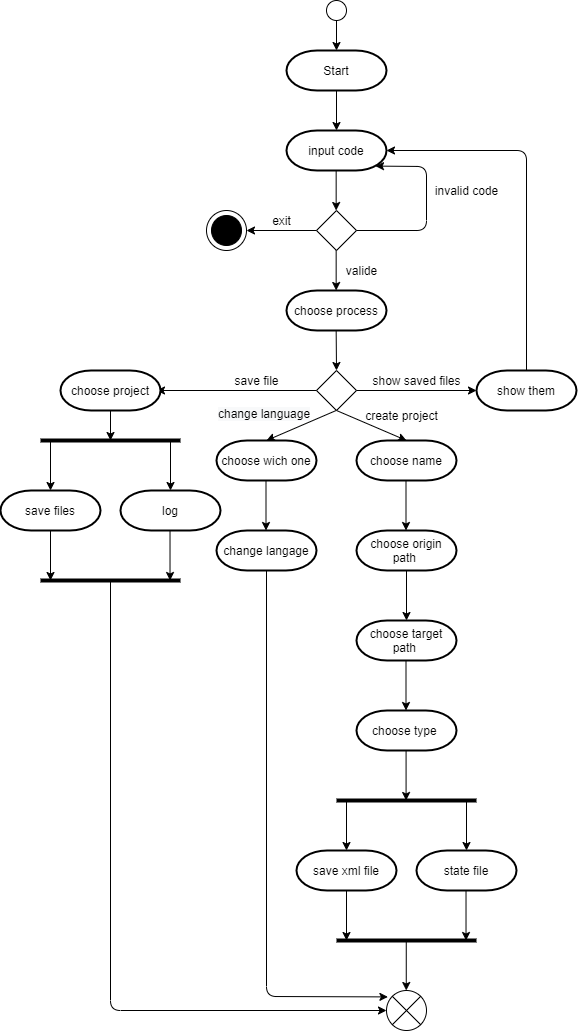

The diagram above was exported from draw.io. Its source (the exported page's mxGraphModel, read from the mxfile embedded in the PNG):
<mxGraphModel dx="1673" dy="829" grid="1" gridSize="10" guides="1" tooltips="1" connect="1" arrows="1" fold="1" page="1" pageScale="1" pageWidth="827" pageHeight="1169" math="0" shadow="0">
  <root>
    <mxCell id="0" />
    <mxCell id="1" parent="0" />
    <mxCell id="2" value="" style="ellipse;whiteSpace=wrap;html=1;aspect=fixed;" vertex="1" parent="1">
      <mxGeometry x="630" y="30" width="20" height="20" as="geometry" />
    </mxCell>
    <mxCell id="3" value="" style="endArrow=classic;html=1;exitX=0.5;exitY=1;exitDx=0;exitDy=0;entryX=0.5;entryY=0;entryDx=0;entryDy=0;" edge="1" source="2" parent="1">
      <mxGeometry width="50" height="50" relative="1" as="geometry">
        <mxPoint x="610" y="220" as="sourcePoint" />
        <mxPoint x="640" y="80" as="targetPoint" />
      </mxGeometry>
    </mxCell>
    <mxCell id="4" value="Start" style="strokeWidth=2;html=1;shape=mxgraph.flowchart.terminator;whiteSpace=wrap;" vertex="1" parent="1">
      <mxGeometry x="590" y="80" width="100" height="40" as="geometry" />
    </mxCell>
    <mxCell id="5" value="" style="endArrow=classic;html=1;exitX=0.5;exitY=1;exitDx=0;exitDy=0;exitPerimeter=0;" edge="1" source="4" parent="1">
      <mxGeometry width="50" height="50" relative="1" as="geometry">
        <mxPoint x="650" y="60" as="sourcePoint" />
        <mxPoint x="640" y="160" as="targetPoint" />
      </mxGeometry>
    </mxCell>
    <mxCell id="6" value="" style="rhombus;whiteSpace=wrap;html=1;" vertex="1" parent="1">
      <mxGeometry x="620" y="240" width="40" height="40" as="geometry" />
    </mxCell>
    <mxCell id="7" value="input code" style="strokeWidth=2;html=1;shape=mxgraph.flowchart.terminator;whiteSpace=wrap;" vertex="1" parent="1">
      <mxGeometry x="590" y="160" width="100" height="40" as="geometry" />
    </mxCell>
    <mxCell id="8" value="" style="endArrow=classic;html=1;exitX=0.5;exitY=1;exitDx=0;exitDy=0;exitPerimeter=0;" edge="1" parent="1">
      <mxGeometry width="50" height="50" relative="1" as="geometry">
        <mxPoint x="639.6599999999999" y="200" as="sourcePoint" />
        <mxPoint x="639.6599999999999" y="240" as="targetPoint" />
      </mxGeometry>
    </mxCell>
    <mxCell id="9" value="" style="endArrow=classic;html=1;exitX=1;exitY=0.5;exitDx=0;exitDy=0;entryX=0.89;entryY=0.89;entryDx=0;entryDy=0;entryPerimeter=0;" edge="1" source="6" target="7" parent="1">
      <mxGeometry width="50" height="50" relative="1" as="geometry">
        <mxPoint x="700" y="300" as="sourcePoint" />
        <mxPoint x="800" y="260" as="targetPoint" />
        <Array as="points">
          <mxPoint x="730" y="260" />
          <mxPoint x="730" y="196" />
        </Array>
      </mxGeometry>
    </mxCell>
    <mxCell id="10" value="invalid code" style="text;html=1;align=center;verticalAlign=middle;resizable=0;points=[];autosize=1;" vertex="1" parent="1">
      <mxGeometry x="730" y="210" width="80" height="20" as="geometry" />
    </mxCell>
    <mxCell id="11" value="choose process" style="strokeWidth=2;html=1;shape=mxgraph.flowchart.terminator;whiteSpace=wrap;" vertex="1" parent="1">
      <mxGeometry x="590" y="320" width="100" height="40" as="geometry" />
    </mxCell>
    <mxCell id="12" value="" style="endArrow=classic;html=1;exitX=0.5;exitY=1;exitDx=0;exitDy=0;exitPerimeter=0;" edge="1" parent="1">
      <mxGeometry width="50" height="50" relative="1" as="geometry">
        <mxPoint x="639.6599999999999" y="280" as="sourcePoint" />
        <mxPoint x="639.6599999999999" y="320" as="targetPoint" />
      </mxGeometry>
    </mxCell>
    <mxCell id="13" value="" style="endArrow=classic;html=1;exitX=0.5;exitY=1;exitDx=0;exitDy=0;exitPerimeter=0;" edge="1" parent="1">
      <mxGeometry width="50" height="50" relative="1" as="geometry">
        <mxPoint x="639.6599999999999" y="360" as="sourcePoint" />
        <mxPoint x="640" y="399.9999999999998" as="targetPoint" />
      </mxGeometry>
    </mxCell>
    <mxCell id="14" value="" style="rhombus;whiteSpace=wrap;html=1;" vertex="1" parent="1">
      <mxGeometry x="620" y="400" width="40" height="40" as="geometry" />
    </mxCell>
    <mxCell id="15" value="" style="endArrow=classic;html=1;exitX=0.5;exitY=1;exitDx=0;exitDy=0;exitPerimeter=0;entryX=0.5;entryY=0;entryDx=0;entryDy=0;entryPerimeter=0;" edge="1" target="16" parent="1">
      <mxGeometry width="50" height="50" relative="1" as="geometry">
        <mxPoint x="639.6599999999999" y="439.9999999999998" as="sourcePoint" />
        <mxPoint x="600" y="470" as="targetPoint" />
      </mxGeometry>
    </mxCell>
    <mxCell id="16" value="choose wich one" style="strokeWidth=2;html=1;shape=mxgraph.flowchart.terminator;whiteSpace=wrap;" vertex="1" parent="1">
      <mxGeometry x="520" y="470" width="100" height="40" as="geometry" />
    </mxCell>
    <mxCell id="17" value="" style="endArrow=classic;html=1;exitX=0.5;exitY=1;exitDx=0;exitDy=0;" edge="1" source="14" parent="1">
      <mxGeometry width="50" height="50" relative="1" as="geometry">
        <mxPoint x="649.6599999999999" y="450.0000000000001" as="sourcePoint" />
        <mxPoint x="710" y="469.9999999999998" as="targetPoint" />
      </mxGeometry>
    </mxCell>
    <mxCell id="18" value="choose origin path&amp;nbsp;" style="strokeWidth=2;html=1;shape=mxgraph.flowchart.terminator;whiteSpace=wrap;" vertex="1" parent="1">
      <mxGeometry x="660" y="560" width="100" height="40" as="geometry" />
    </mxCell>
    <mxCell id="19" value="&lt;span style=&quot;color: rgb(0, 0, 0); font-family: helvetica; font-size: 12px; font-style: normal; font-weight: 400; letter-spacing: normal; text-align: center; text-indent: 0px; text-transform: none; word-spacing: 0px; background-color: rgb(248, 249, 250); display: inline; float: none;&quot;&gt;change language&lt;/span&gt;" style="text;whiteSpace=wrap;html=1;" vertex="1" parent="1">
      <mxGeometry x="520" y="430" width="120" height="30" as="geometry" />
    </mxCell>
    <mxCell id="20" value="create project" style="text;html=1;align=center;verticalAlign=middle;resizable=0;points=[];autosize=1;" vertex="1" parent="1">
      <mxGeometry x="660" y="435" width="90" height="20" as="geometry" />
    </mxCell>
    <mxCell id="21" value="" style="endArrow=classic;html=1;exitX=1;exitY=0.5;exitDx=0;exitDy=0;" edge="1" source="14" parent="1">
      <mxGeometry width="50" height="50" relative="1" as="geometry">
        <mxPoint x="650" y="450.0000000000001" as="sourcePoint" />
        <mxPoint x="779.9999999999995" y="419.9999999999998" as="targetPoint" />
      </mxGeometry>
    </mxCell>
    <mxCell id="22" value="show them" style="strokeWidth=2;html=1;shape=mxgraph.flowchart.terminator;whiteSpace=wrap;" vertex="1" parent="1">
      <mxGeometry x="780" y="400" width="100" height="40" as="geometry" />
    </mxCell>
    <mxCell id="23" value="show saved files" style="text;html=1;align=center;verticalAlign=middle;resizable=0;points=[];autosize=1;" vertex="1" parent="1">
      <mxGeometry x="670" y="400" width="100" height="20" as="geometry" />
    </mxCell>
    <mxCell id="24" value="" style="verticalLabelPosition=bottom;verticalAlign=top;html=1;shape=mxgraph.flowchart.on-page_reference;" vertex="1" parent="1">
      <mxGeometry x="510" y="240" width="40" height="40" as="geometry" />
    </mxCell>
    <mxCell id="25" value="" style="verticalLabelPosition=bottom;verticalAlign=top;html=1;shape=mxgraph.flowchart.on-page_reference;fillColor=#000000;" vertex="1" parent="1">
      <mxGeometry x="515" y="245" width="30" height="30" as="geometry" />
    </mxCell>
    <mxCell id="26" value="" style="endArrow=classic;html=1;exitX=0;exitY=0.5;exitDx=0;exitDy=0;entryX=1;entryY=0.5;entryDx=0;entryDy=0;entryPerimeter=0;" edge="1" source="6" target="24" parent="1">
      <mxGeometry width="50" height="50" relative="1" as="geometry">
        <mxPoint x="240" y="230" as="sourcePoint" />
        <mxPoint x="290" y="180" as="targetPoint" />
      </mxGeometry>
    </mxCell>
    <mxCell id="27" value="exit" style="text;html=1;align=center;verticalAlign=middle;resizable=0;points=[];autosize=1;" vertex="1" parent="1">
      <mxGeometry x="570" y="240" width="30" height="20" as="geometry" />
    </mxCell>
    <mxCell id="28" value="valide" style="text;html=1;align=center;verticalAlign=middle;resizable=0;points=[];autosize=1;" vertex="1" parent="1">
      <mxGeometry x="640" y="290" width="50" height="20" as="geometry" />
    </mxCell>
    <mxCell id="29" value="" style="endArrow=classic;html=1;exitX=0.5;exitY=1;exitDx=0;exitDy=0;exitPerimeter=0;" edge="1" source="18" parent="1">
      <mxGeometry width="50" height="50" relative="1" as="geometry">
        <mxPoint x="730" y="660" as="sourcePoint" />
        <mxPoint x="710" y="649.9999999999998" as="targetPoint" />
      </mxGeometry>
    </mxCell>
    <mxCell id="30" value="choose target path&amp;nbsp;" style="strokeWidth=2;html=1;shape=mxgraph.flowchart.terminator;whiteSpace=wrap;" vertex="1" parent="1">
      <mxGeometry x="660" y="650" width="100" height="40" as="geometry" />
    </mxCell>
    <mxCell id="31" value="" style="endArrow=classic;html=1;exitX=0.5;exitY=1;exitDx=0;exitDy=0;exitPerimeter=0;" edge="1" parent="1">
      <mxGeometry width="50" height="50" relative="1" as="geometry">
        <mxPoint x="709.5" y="689.9999999999998" as="sourcePoint" />
        <mxPoint x="709.5" y="739.9999999999998" as="targetPoint" />
      </mxGeometry>
    </mxCell>
    <mxCell id="32" value="" style="endArrow=classic;html=1;entryX=0.5;entryY=0;entryDx=0;entryDy=0;entryPerimeter=0;" edge="1" target="34" parent="1">
      <mxGeometry width="50" height="50" relative="1" as="geometry">
        <mxPoint x="650" y="829.9999999999998" as="sourcePoint" />
        <mxPoint x="670.0000000000002" y="880" as="targetPoint" />
      </mxGeometry>
    </mxCell>
    <mxCell id="33" value="" style="endArrow=classic;html=1;entryX=0.5;entryY=0;entryDx=0;entryDy=0;entryPerimeter=0;" edge="1" parent="1">
      <mxGeometry width="50" height="50" relative="1" as="geometry">
        <mxPoint x="769.9999999999995" y="829.9999999999998" as="sourcePoint" />
        <mxPoint x="769.9999999999995" y="879.9999999999998" as="targetPoint" />
      </mxGeometry>
    </mxCell>
    <mxCell id="34" value="save xml file" style="strokeWidth=2;html=1;shape=mxgraph.flowchart.terminator;whiteSpace=wrap;" vertex="1" parent="1">
      <mxGeometry x="600" y="880" width="100" height="40" as="geometry" />
    </mxCell>
    <mxCell id="35" value="choose name" style="strokeWidth=2;html=1;shape=mxgraph.flowchart.terminator;whiteSpace=wrap;" vertex="1" parent="1">
      <mxGeometry x="660" y="470" width="100" height="40" as="geometry" />
    </mxCell>
    <mxCell id="36" value="" style="endArrow=classic;html=1;exitX=0.5;exitY=1;exitDx=0;exitDy=0;exitPerimeter=0;" edge="1" parent="1">
      <mxGeometry width="50" height="50" relative="1" as="geometry">
        <mxPoint x="709.5" y="509.9999999999998" as="sourcePoint" />
        <mxPoint x="709.5" y="559.9999999999998" as="targetPoint" />
      </mxGeometry>
    </mxCell>
    <mxCell id="37" value="choose type&amp;nbsp;" style="strokeWidth=2;html=1;shape=mxgraph.flowchart.terminator;whiteSpace=wrap;" vertex="1" parent="1">
      <mxGeometry x="660" y="740" width="100" height="40" as="geometry" />
    </mxCell>
    <mxCell id="38" value="" style="endArrow=classic;html=1;exitX=0.5;exitY=1;exitDx=0;exitDy=0;exitPerimeter=0;" edge="1" parent="1">
      <mxGeometry width="50" height="50" relative="1" as="geometry">
        <mxPoint x="709.5800000000004" y="779.9999999999998" as="sourcePoint" />
        <mxPoint x="709.5800000000004" y="829.9999999999998" as="targetPoint" />
      </mxGeometry>
    </mxCell>
    <mxCell id="39" value="change langage" style="strokeWidth=2;html=1;shape=mxgraph.flowchart.terminator;whiteSpace=wrap;" vertex="1" parent="1">
      <mxGeometry x="520" y="560" width="100" height="40" as="geometry" />
    </mxCell>
    <mxCell id="40" value="" style="endArrow=classic;html=1;exitX=0.5;exitY=1;exitDx=0;exitDy=0;exitPerimeter=0;" edge="1" parent="1">
      <mxGeometry width="50" height="50" relative="1" as="geometry">
        <mxPoint x="569.5" y="509.9999999999998" as="sourcePoint" />
        <mxPoint x="569.5" y="559.9999999999998" as="targetPoint" />
      </mxGeometry>
    </mxCell>
    <mxCell id="41" value="" style="endArrow=classic;html=1;exitX=0.5;exitY=0;exitDx=0;exitDy=0;exitPerimeter=0;entryX=1;entryY=0.5;entryDx=0;entryDy=0;entryPerimeter=0;" edge="1" source="22" target="7" parent="1">
      <mxGeometry width="50" height="50" relative="1" as="geometry">
        <mxPoint x="940" y="440" as="sourcePoint" />
        <mxPoint x="820" y="170" as="targetPoint" />
        <Array as="points">
          <mxPoint x="830" y="180" />
        </Array>
      </mxGeometry>
    </mxCell>
    <mxCell id="42" value="" style="endArrow=none;html=1;strokeWidth=4;" edge="1" parent="1">
      <mxGeometry width="50" height="50" relative="1" as="geometry">
        <mxPoint x="640" y="829.9999999999998" as="sourcePoint" />
        <mxPoint x="779.9999999999995" y="829.9999999999998" as="targetPoint" />
      </mxGeometry>
    </mxCell>
    <mxCell id="43" value="" style="endArrow=none;html=1;strokeWidth=4;" edge="1" parent="1">
      <mxGeometry width="50" height="50" relative="1" as="geometry">
        <mxPoint x="640" y="970" as="sourcePoint" />
        <mxPoint x="779.9999999999995" y="970" as="targetPoint" />
      </mxGeometry>
    </mxCell>
    <mxCell id="44" value="" style="endArrow=classic;html=1;entryX=0.5;entryY=0;entryDx=0;entryDy=0;entryPerimeter=0;" edge="1" parent="1">
      <mxGeometry width="50" height="50" relative="1" as="geometry">
        <mxPoint x="650" y="919.9999999999998" as="sourcePoint" />
        <mxPoint x="650" y="970" as="targetPoint" />
      </mxGeometry>
    </mxCell>
    <mxCell id="45" value="" style="endArrow=classic;html=1;entryX=0.5;entryY=0;entryDx=0;entryDy=0;entryPerimeter=0;" edge="1" parent="1">
      <mxGeometry width="50" height="50" relative="1" as="geometry">
        <mxPoint x="769.52" y="919.9999999999998" as="sourcePoint" />
        <mxPoint x="769.52" y="970" as="targetPoint" />
      </mxGeometry>
    </mxCell>
    <mxCell id="46" value="" style="endArrow=classic;html=1;entryX=0.5;entryY=0;entryDx=0;entryDy=0;entryPerimeter=0;" edge="1" parent="1">
      <mxGeometry width="50" height="50" relative="1" as="geometry">
        <mxPoint x="709.7600000000002" y="970" as="sourcePoint" />
        <mxPoint x="709.7600000000002" y="1020" as="targetPoint" />
      </mxGeometry>
    </mxCell>
    <mxCell id="47" value="" style="verticalLabelPosition=bottom;verticalAlign=top;html=1;shape=mxgraph.flowchart.or;fillColor=#FFFFFF;" vertex="1" parent="1">
      <mxGeometry x="690" y="1020" width="40" height="40" as="geometry" />
    </mxCell>
    <mxCell id="48" value="" style="endArrow=classic;html=1;exitX=0;exitY=0.5;exitDx=0;exitDy=0;" edge="1" source="14" parent="1">
      <mxGeometry width="50" height="50" relative="1" as="geometry">
        <mxPoint x="670" y="430" as="sourcePoint" />
        <mxPoint x="460" y="419.9999999999998" as="targetPoint" />
      </mxGeometry>
    </mxCell>
    <mxCell id="49" value="save file" style="text;html=1;align=center;verticalAlign=middle;resizable=0;points=[];autosize=1;" vertex="1" parent="1">
      <mxGeometry x="530" y="400" width="60" height="20" as="geometry" />
    </mxCell>
    <mxCell id="50" value="choose project" style="strokeWidth=2;html=1;shape=mxgraph.flowchart.terminator;whiteSpace=wrap;" vertex="1" parent="1">
      <mxGeometry x="364" y="400" width="100" height="40" as="geometry" />
    </mxCell>
    <mxCell id="51" value="" style="endArrow=classic;html=1;entryX=0;entryY=0.5;entryDx=0;entryDy=0;entryPerimeter=0;" edge="1" target="47" parent="1">
      <mxGeometry width="50" height="50" relative="1" as="geometry">
        <mxPoint x="414" y="609.9999999999998" as="sourcePoint" />
        <mxPoint x="414" y="1050" as="targetPoint" />
        <Array as="points">
          <mxPoint x="414" y="1040" />
        </Array>
      </mxGeometry>
    </mxCell>
    <mxCell id="52" value="" style="endArrow=classic;html=1;exitX=0.5;exitY=1;exitDx=0;exitDy=0;exitPerimeter=0;entryX=0.035;entryY=0.16;entryDx=0;entryDy=0;entryPerimeter=0;" edge="1" source="39" target="47" parent="1">
      <mxGeometry width="50" height="50" relative="1" as="geometry">
        <mxPoint x="600" y="700.0000000000001" as="sourcePoint" />
        <mxPoint x="560" y="930" as="targetPoint" />
        <Array as="points">
          <mxPoint x="570" y="1026" />
        </Array>
      </mxGeometry>
    </mxCell>
    <mxCell id="53" value="state file" style="strokeWidth=2;html=1;shape=mxgraph.flowchart.terminator;whiteSpace=wrap;" vertex="1" parent="1">
      <mxGeometry x="720" y="880" width="100" height="40" as="geometry" />
    </mxCell>
    <mxCell id="54" value="" style="endArrow=classic;html=1;exitX=0.5;exitY=1;exitDx=0;exitDy=0;exitPerimeter=0;" edge="1" source="50" parent="1">
      <mxGeometry width="50" height="50" relative="1" as="geometry">
        <mxPoint x="560" y="469.3100000000001" as="sourcePoint" />
        <mxPoint x="414" y="469.9999999999998" as="targetPoint" />
      </mxGeometry>
    </mxCell>
    <mxCell id="55" value="" style="endArrow=classic;html=1;entryX=0.5;entryY=0;entryDx=0;entryDy=0;entryPerimeter=0;" edge="1" target="57" parent="1">
      <mxGeometry width="50" height="50" relative="1" as="geometry">
        <mxPoint x="354" y="469.9999999999998" as="sourcePoint" />
        <mxPoint x="374.0000000000002" y="520" as="targetPoint" />
      </mxGeometry>
    </mxCell>
    <mxCell id="56" value="" style="endArrow=classic;html=1;entryX=0.5;entryY=0;entryDx=0;entryDy=0;entryPerimeter=0;" edge="1" parent="1">
      <mxGeometry width="50" height="50" relative="1" as="geometry">
        <mxPoint x="474" y="469.9999999999998" as="sourcePoint" />
        <mxPoint x="474" y="519.9999999999998" as="targetPoint" />
      </mxGeometry>
    </mxCell>
    <mxCell id="57" value="save files" style="strokeWidth=2;html=1;shape=mxgraph.flowchart.terminator;whiteSpace=wrap;" vertex="1" parent="1">
      <mxGeometry x="304" y="520" width="100" height="40" as="geometry" />
    </mxCell>
    <mxCell id="58" value="" style="endArrow=none;html=1;strokeWidth=4;" edge="1" parent="1">
      <mxGeometry width="50" height="50" relative="1" as="geometry">
        <mxPoint x="344" y="469.9999999999998" as="sourcePoint" />
        <mxPoint x="484" y="469.9999999999998" as="targetPoint" />
      </mxGeometry>
    </mxCell>
    <mxCell id="59" value="" style="endArrow=none;html=1;strokeWidth=4;" edge="1" parent="1">
      <mxGeometry width="50" height="50" relative="1" as="geometry">
        <mxPoint x="344" y="609.9999999999998" as="sourcePoint" />
        <mxPoint x="484" y="609.9999999999998" as="targetPoint" />
      </mxGeometry>
    </mxCell>
    <mxCell id="60" value="" style="endArrow=classic;html=1;entryX=0.5;entryY=0;entryDx=0;entryDy=0;entryPerimeter=0;" edge="1" parent="1">
      <mxGeometry width="50" height="50" relative="1" as="geometry">
        <mxPoint x="354" y="559.9999999999998" as="sourcePoint" />
        <mxPoint x="354" y="609.9999999999998" as="targetPoint" />
      </mxGeometry>
    </mxCell>
    <mxCell id="61" value="" style="endArrow=classic;html=1;entryX=0.5;entryY=0;entryDx=0;entryDy=0;entryPerimeter=0;" edge="1" parent="1">
      <mxGeometry width="50" height="50" relative="1" as="geometry">
        <mxPoint x="473.52" y="559.9999999999998" as="sourcePoint" />
        <mxPoint x="473.52" y="609.9999999999998" as="targetPoint" />
      </mxGeometry>
    </mxCell>
    <mxCell id="62" value="log" style="strokeWidth=2;html=1;shape=mxgraph.flowchart.terminator;whiteSpace=wrap;" vertex="1" parent="1">
      <mxGeometry x="424" y="520" width="100" height="40" as="geometry" />
    </mxCell>
  </root>
</mxGraphModel>